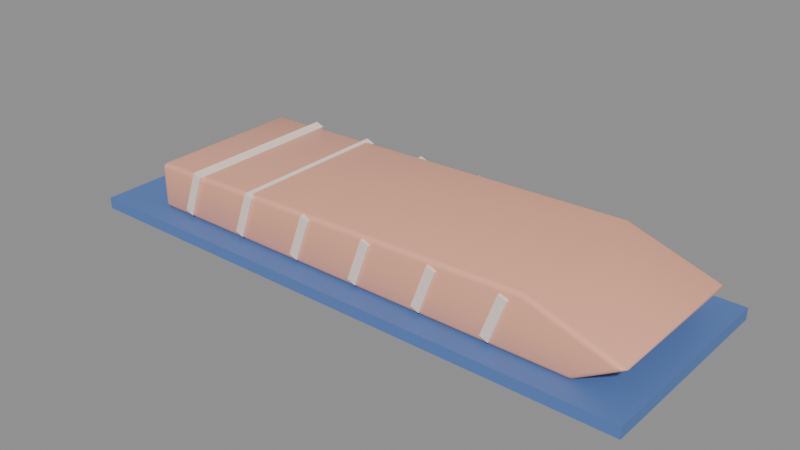 # Source: SM_Rakfisk.blend  (saved by Blender 5.3.31; exported with 4.5.12 LTS)
import bpy
from mathutils import Matrix  # noqa: F401  (used for matrix-valued properties, if any)

bpy.ops.wm.read_factory_settings(use_empty=True)
scene = bpy.context.scene
scene.name = 'Scene'

# ---- materials (node trees are filled in below, after node groups)
mat_m_c_944429_0 = bpy.data.materials.new('M_C_944429_0')
mat_m_c_944429_0.diffuse_color = (0.95, 0.45, 0.3, 1.0)
mat_m_c_977969_0 = bpy.data.materials.new('M_C_977969_0')
mat_m_c_977969_0.diffuse_color = (0.98, 0.8, 0.7, 1.0)
mat_m_c_091949_0 = bpy.data.materials.new('M_C_091949_0')
mat_m_c_091949_0.diffuse_color = (0.1, 0.2, 0.5, 1.0)

# ---- node groups
ng_smooth_by_angle = bpy.data.node_groups.new('Smooth by Angle', 'GeometryNodeTree')
_s = ng_smooth_by_angle.interface.new_socket(name='Mesh', in_out='OUTPUT', socket_type='NodeSocketGeometry')
_s = ng_smooth_by_angle.interface.new_socket(name='Mesh', in_out='INPUT', socket_type='NodeSocketGeometry')
_s = ng_smooth_by_angle.interface.new_socket(name='Angle', in_out='INPUT', socket_type='NodeSocketFloat')
_s.subtype = 'ANGLE'
_s.default_value = 0.5236
_s.min_value = 0.0
_s.max_value = 3.142
_s.description = 'Maximum face angle for smooth edges'
_s = ng_smooth_by_angle.interface.new_socket(name='Ignore Sharpness', in_out='INPUT', socket_type='NodeSocketBool')
_s.force_non_field = True
ng_smooth_by_angle.is_modifier = True
_N = ng_smooth_by_angle.nodes; _L = ng_smooth_by_angle.links
n0 = _N.new('GeometryNodeSetShadeSmooth'); n0.name = 'Set Shade Smooth'; n0.location = (120, -80)
n0.domain = 'EDGE'
n1 = _N.new('GeometryNodeSetShadeSmooth'); n1.name = 'Set Shade Smooth.001'; n1.location = (300, -80)
n2 = _N.new('NodeGroupOutput'); n2.name = 'Group Output'; n2.location = (480, -80)
n3 = _N.new('GeometryNodeInputMeshEdgeAngle'); n3.name = 'Edge Angle'; n3.location = (-440, -240)
n4 = _N.new('NodeGroupInput'); n4.name = 'Group Input'; n4.location = (-80, -80)
n5 = _N.new('GeometryNodeInputEdgeSmooth'); n5.name = 'Is Edge Smooth'; n5.location = (-260, -120)
n6 = _N.new('GeometryNodeInputShadeSmooth'); n6.name = 'Is Shade Smooth'; n6.location = (-440, -397)
n7 = _N.new('FunctionNodeCompare'); n7.name = 'Compare'; n7.location = (-260, -260)
n7.operation = 'LESS_EQUAL'
n8 = _N.new('FunctionNodeBooleanMath'); n8.name = 'Boolean Math.001'; n8.location = (-80, -260)
n9 = _N.new('NodeGroupInput'); n9.name = 'Group Input.001'; n9.location = (-440, -329)
n10 = _N.new('NodeGroupInput'); n10.name = 'Group Input.002'; n10.location = (-259, -189)
n11 = _N.new('FunctionNodeBooleanMath'); n11.name = 'Boolean Math'; n11.location = (-80, -149)
n11.operation = 'OR'
n12 = _N.new('FunctionNodeBooleanMath'); n12.name = 'Boolean Math.002'; n12.location = (-260, -380)
n12.operation = 'OR'
n13 = _N.new('NodeGroupInput'); n13.name = 'Group Input.003'; n13.location = (-440, -460)
_L.new(n3.outputs[0], n7.inputs[0])
_L.new(n1.outputs[0], n2.inputs[0])
_L.new(n9.outputs[1], n7.inputs[1])
_L.new(n7.outputs[0], n8.inputs[0])
_L.new(n4.outputs[0], n0.inputs[0])
_L.new(n0.outputs[0], n1.inputs[0])
_L.new(n8.outputs[0], n0.inputs[2])
_L.new(n10.outputs[2], n11.inputs[1])
_L.new(n5.outputs[0], n11.inputs[0])
_L.new(n11.outputs[0], n0.inputs[1])
_L.new(n13.outputs[2], n12.inputs[1])
_L.new(n6.outputs[0], n12.inputs[0])
_L.new(n12.outputs[0], n8.inputs[1])
n2.is_active_output = True

# ---- material node trees
mat_m_c_944429_0.use_nodes = True; mat_m_c_944429_0.node_tree.nodes.clear()
_N = mat_m_c_944429_0.node_tree.nodes; _L = mat_m_c_944429_0.node_tree.links
n0 = _N.new('ShaderNodeBsdfPrincipled'); n0.name = 'Principled BSDF'; n0.location = (-200, 100)
n0.inputs[0].default_value = (0.95, 0.45, 0.3, 1.0)
n0.inputs[2].default_value = 0.3
n0.inputs[10].default_value = 0.005
n1 = _N.new('ShaderNodeOutputMaterial'); n1.name = 'Material Output'; n1.location = (200, 100)
_L.new(n0.outputs[0], n1.inputs[0])
n1.is_active_output = True
mat_m_c_977969_0.use_nodes = True; mat_m_c_977969_0.node_tree.nodes.clear()
_N = mat_m_c_977969_0.node_tree.nodes; _L = mat_m_c_977969_0.node_tree.links
n0 = _N.new('ShaderNodeBsdfPrincipled'); n0.name = 'Principled BSDF'; n0.location = (-200, 100)
n0.inputs[0].default_value = (0.98, 0.8, 0.7, 1.0)
n0.inputs[10].default_value = 0.005
n1 = _N.new('ShaderNodeOutputMaterial'); n1.name = 'Material Output'; n1.location = (200, 100)
_L.new(n0.outputs[0], n1.inputs[0])
n1.is_active_output = True
mat_m_c_091949_0.use_nodes = True; mat_m_c_091949_0.node_tree.nodes.clear()
_N = mat_m_c_091949_0.node_tree.nodes; _L = mat_m_c_091949_0.node_tree.links
n0 = _N.new('ShaderNodeBsdfPrincipled'); n0.name = 'Principled BSDF'; n0.location = (-200, 100)
n0.inputs[0].default_value = (0.1, 0.2, 0.5, 1.0)
n0.inputs[10].default_value = 0.005
n1 = _N.new('ShaderNodeOutputMaterial'); n1.name = 'Material Output'; n1.location = (200, 100)
_L.new(n0.outputs[0], n1.inputs[0])
n1.is_active_output = True

# ---- meshes
me_sm_rakfisk = bpy.data.meshes.new('SM_Rakfisk')
me_sm_rakfisk.from_pydata([(-0.1, -0.033, 0.002), (-0.098, -0.033, 0.0), (-0.098, -0.035, 0.002), (-0.09973, -0.033, 0.001001), (-0.09973, -0.034, 0.002), (-0.09947, -0.03396, 0.001044), (-0.098, -0.034, 0.0002672), (-0.099, -0.033, 0.0002672), (-0.09896, -0.03396, 0.0005267), (-0.099, -0.03473, 0.002), (-0.098, -0.03473, 0.001001), (-0.09896, -0.03447, 0.001044), (0.1017, -0.033, 0.001029), (0.09945, -0.035, 0.002), (0.098, -0.033, 0.0), (0.1012, -0.03398, 0.001045), (0.1006, -0.033, 0.0005269), (0.1003, -0.03395, 0.0006095), (0.09898, -0.0347, 0.00102), (0.1003, -0.0347, 0.001397), (0.09979, -0.03448, 0.0007691), (0.09923, -0.033, 0.0001507), (0.09846, -0.03398, 0.0002958), (0.09943, -0.03395, 0.0003704), (0.1181, -0.033, 0.01262), (0.1152, -0.035, 0.01146), (0.1183, -0.033, 0.01097), (0.1175, -0.034, 0.01244), (0.119, -0.033, 0.0122), (0.1184, -0.03396, 0.01203), (0.1165, -0.03473, 0.01119), (0.1164, -0.03473, 0.01201), (0.1177, -0.03447, 0.01173), (0.1191, -0.033, 0.01159), (0.1177, -0.034, 0.01101), (0.1184, -0.03396, 0.01161), (0.07971, -0.035, 0.02299), (0.08, -0.033, 0.025), (0.07986, -0.03473, 0.024), (0.07996, -0.034, 0.02473), (-0.1, -0.033, 0.018), (-0.098, -0.035, 0.01805), (-0.098, -0.033, 0.02006), (-0.09973, -0.034, 0.01801), (-0.09973, -0.033, 0.01901), (-0.09947, -0.03396, 0.01897), (-0.098, -0.03473, 0.01905), (-0.099, -0.03473, 0.01803), (-0.09896, -0.03447, 0.01899), (-0.099, -0.033, 0.01976), (-0.098, -0.034, 0.01979), (-0.09896, -0.03396, 0.0195), (-0.1, 0.033, 0.002), (-0.098, 0.035, 0.002), (-0.098, 0.033, 0.0), (-0.09973, 0.034, 0.002), (-0.09973, 0.033, 0.001001), (-0.09947, 0.03396, 0.001044), (-0.098, 0.03473, 0.001001), (-0.099, 0.03473, 0.002), (-0.09896, 0.03447, 0.001044), (-0.099, 0.033, 0.0002672), (-0.098, 0.034, 0.0002672), (-0.09896, 0.03396, 0.0005267), (0.098, 0.033, 0.0), (0.09945, 0.035, 0.002), (0.1017, 0.033, 0.001029), (0.09846, 0.03398, 0.0002958), (0.09923, 0.033, 0.0001507), (0.09943, 0.03395, 0.0003704), (0.1003, 0.0347, 0.001397), (0.09898, 0.0347, 0.00102), (0.09979, 0.03448, 0.0007691), (0.1006, 0.033, 0.0005269), (0.1012, 0.03398, 0.001045), (0.1003, 0.03395, 0.0006095), (0.1183, 0.033, 0.01097), (0.1152, 0.035, 0.01146), (0.1181, 0.033, 0.01262), (0.1177, 0.034, 0.01101), (0.1191, 0.033, 0.01159), (0.1184, 0.03396, 0.01161), (0.1164, 0.03473, 0.01201), (0.1165, 0.03473, 0.01119), (0.1177, 0.03447, 0.01173), (0.119, 0.033, 0.0122), (0.1175, 0.034, 0.01244), (0.1184, 0.03396, 0.01203), (0.07971, 0.035, 0.02299), (0.08, 0.033, 0.025), (0.07986, 0.03473, 0.024), (0.07996, 0.034, 0.02473), (-0.1, 0.033, 0.018), (-0.098, 0.033, 0.02006), (-0.098, 0.035, 0.01805), (-0.09973, 0.033, 0.01901), (-0.09973, 0.034, 0.01801), (-0.09947, 0.03396, 0.01897), (-0.098, 0.034, 0.01979), (-0.099, 0.033, 0.01976), (-0.09896, 0.03396, 0.0195), (-0.099, 0.03473, 0.01803), (-0.098, 0.03473, 0.01905), (-0.09896, 0.03447, 0.01899), (-0.0853, -0.036, 0.003287), (-0.07846, -0.036, 0.02208), (-0.0853, 0.036, 0.003287), (-0.07846, 0.036, 0.02208), (-0.08154, -0.036, 0.001919), (-0.0747, -0.036, 0.02071), (-0.08154, 0.036, 0.001919), (-0.0747, 0.036, 0.02071), (-0.0553, -0.036, 0.003287), (-0.04846, -0.036, 0.02208), (-0.0553, 0.036, 0.003287), (-0.04846, 0.036, 0.02208), (-0.05154, -0.036, 0.001919), (-0.0447, -0.036, 0.02071), (-0.05154, 0.036, 0.001919), (-0.0447, 0.036, 0.02071), (-0.0253, -0.036, 0.003287), (-0.01846, -0.036, 0.02208), (-0.0253, 0.036, 0.003287), (-0.01846, 0.036, 0.02208), (-0.02154, -0.036, 0.001919), (-0.0147, -0.036, 0.02071), (-0.02154, 0.036, 0.001919), (-0.0147, 0.036, 0.02071), (0.0047, -0.036, 0.003287), (0.01154, -0.036, 0.02208), (0.0047, 0.036, 0.003287), (0.01154, 0.036, 0.02208), (0.008459, -0.036, 0.001919), (0.0153, -0.036, 0.02071), (0.008459, 0.036, 0.001919), (0.0153, 0.036, 0.02071), (0.0347, -0.036, 0.003287), (0.04154, -0.036, 0.02208), (0.0347, 0.036, 0.003287), (0.04154, 0.036, 0.02208), (0.03846, -0.036, 0.001919), (0.0453, -0.036, 0.02071), (0.03846, 0.036, 0.001919), (0.0453, 0.036, 0.02071), (0.0647, -0.036, 0.003287), (0.07154, -0.036, 0.02208), (0.0647, 0.036, 0.003287), (0.07154, 0.036, 0.02208), (0.06846, -0.036, 0.001919), (0.0753, -0.036, 0.02071), (0.06846, 0.036, 0.001919), (0.0753, 0.036, 0.02071), (-0.125, -0.045, -0.005), (-0.125, -0.045, 0.0), (-0.125, 0.045, -0.005), (-0.125, 0.045, 0.0), (0.125, -0.045, -0.005), (0.125, -0.045, 0.0), (0.125, 0.045, -0.005), (0.125, 0.045, 0.0)], [], [(0, 3, 5, 4), (3, 7, 8, 5), (1, 6, 8, 7), (6, 10, 11, 8), (2, 9, 11, 10), (9, 4, 5, 11), (5, 8, 11), (12, 15, 17, 16), (15, 19, 20, 17), (13, 18, 20, 19), (18, 22, 23, 20), (14, 21, 23, 22), (21, 16, 17, 23), (17, 20, 23), (24, 27, 29, 28), (27, 31, 32, 29), (25, 30, 32, 31), (30, 34, 35, 32), (26, 33, 35, 34), (33, 28, 29, 35), (29, 32, 35), (40, 43, 45, 44), (43, 47, 48, 45), (41, 46, 48, 47), (46, 50, 51, 48), (42, 49, 51, 50), (49, 44, 45, 51), (45, 48, 51), (52, 55, 57, 56), (55, 59, 60, 57), (53, 58, 60, 59), (58, 62, 63, 60), (54, 61, 63, 62), (61, 56, 57, 63), (57, 60, 63), (64, 67, 69, 68), (67, 71, 72, 69), (65, 70, 72, 71), (70, 74, 75, 72), (66, 73, 75, 74), (73, 68, 69, 75), (69, 72, 75), (76, 79, 81, 80), (79, 83, 84, 81), (77, 82, 84, 83), (82, 86, 87, 84), (78, 85, 87, 86), (85, 80, 81, 87), (81, 84, 87), (92, 95, 97, 96), (95, 99, 100, 97), (93, 98, 100, 99), (98, 102, 103, 100), (94, 101, 103, 102), (101, 96, 97, 103), (97, 100, 103), (2, 41, 47, 9), (9, 47, 43, 4), (4, 43, 40, 0), (41, 36, 38, 46), (46, 38, 39, 50), (50, 39, 37, 42), (36, 25, 31, 38), (38, 31, 27, 39), (39, 27, 24, 37), (25, 13, 19, 30), (30, 19, 15, 34), (34, 15, 12, 26), (13, 2, 10, 18), (18, 10, 6, 22), (22, 6, 1, 14), (94, 53, 59, 101), (101, 59, 55, 96), (96, 55, 52, 92), (53, 65, 71, 58), (58, 71, 67, 62), (62, 67, 64, 54), (65, 77, 83, 70), (70, 83, 79, 74), (74, 79, 76, 66), (77, 88, 90, 82), (82, 90, 91, 86), (86, 91, 89, 78), (88, 94, 102, 90), (90, 102, 98, 91), (91, 98, 93, 89), (54, 1, 7, 61), (61, 7, 3, 56), (56, 3, 0, 52), (14, 64, 68, 21), (21, 68, 73, 16), (16, 73, 66, 12), (26, 76, 80, 33), (33, 80, 85, 28), (28, 85, 78, 24), (42, 93, 99, 49), (49, 99, 95, 44), (44, 95, 92, 40), (40, 92, 52, 0), (41, 2, 13, 25, 36), (1, 54, 64, 14), (12, 66, 76, 26), (24, 78, 89, 37), (37, 89, 93, 42), (53, 94, 88, 77, 65), (104, 105, 107, 106), (106, 107, 111, 110), (110, 111, 109, 108), (108, 109, 105, 104), (106, 110, 108, 104), (111, 107, 105, 109), (112, 113, 115, 114), (114, 115, 119, 118), (118, 119, 117, 116), (116, 117, 113, 112), (114, 118, 116, 112), (119, 115, 113, 117), (120, 121, 123, 122), (122, 123, 127, 126), (126, 127, 125, 124), (124, 125, 121, 120), (122, 126, 124, 120), (127, 123, 121, 125), (128, 129, 131, 130), (130, 131, 135, 134), (134, 135, 133, 132), (132, 133, 129, 128), (130, 134, 132, 128), (135, 131, 129, 133), (136, 137, 139, 138), (138, 139, 143, 142), (142, 143, 141, 140), (140, 141, 137, 136), (138, 142, 140, 136), (143, 139, 137, 141), (144, 145, 147, 146), (146, 147, 151, 150), (150, 151, 149, 148), (148, 149, 145, 144), (146, 150, 148, 144), (151, 147, 145, 149), (152, 153, 155, 154), (154, 155, 159, 158), (158, 159, 157, 156), (156, 157, 153, 152), (154, 158, 156, 152), (159, 155, 153, 157)])
me_sm_rakfisk.polygons.foreach_set('use_smooth', [True] * 147)
me_sm_rakfisk.polygons.foreach_set('material_index', [0, 0, 0, 0, 0, 0, 0, 0, 0, 0, 0, 0, 0, 0, 0, 0, 0, 0, 0, 0, 0, 0, 0, 0, 0, 0, 0, 0, 0, 0, 0, 0, 0, 0, 0, 0, 0, 0, 0, 0, 0, 0, 0, 0, 0, 0, 0, 0, 0, 0, 0, 0, 0, 0, 0, 0, 0, 0, 0, 0, 0, 0, 0, 0, 0, 0, 0, 0, 0, 0, 0, 0, 0, 0, 0, 0, 0, 0, 0, 0, 0, 0, 0, 0, 0, 0, 0, 0, 0, 0, 0, 0, 0, 0, 0, 0, 0, 0, 0, 0, 0, 0, 0, 0, 0, 1, 1, 1, 1, 1, 1, 1, 1, 1, 1, 1, 1, 1, 1, 1, 1, 1, 1, 1, 1, 1, 1, 1, 1, 1, 1, 1, 1, 1, 1, 1, 1, 1, 1, 1, 1, 2, 2, 2, 2, 2, 2])
_uv = me_sm_rakfisk.uv_layers.new(name='UVMap')
_uv.uv.foreach_set('vector', [-0.165, 0.01, -0.165, 0.005007, -0.1698, 0.005218, -0.17, 0.01, -0.165, 0.005007, -0.165, 0.001336, -0.1698, 0.002634, -0.1698, 0.005218, -0.49, -0.165, -0.49, -0.17, -0.4948, -0.1698, -0.495, -0.165, -0.49, -0.17, -0.49, -0.1737, -0.4948, -0.1724, -0.4948, -0.1698, -0.49, 0.01, -0.495, 0.01, -0.4948, 0.005218, -0.49, 0.005007, -0.1737, 0.01, -0.17, 0.01, -0.1698, 0.005218, -0.1724, 0.005218, -0.1698, 0.005218, -0.1698, 0.002634, -0.1724, 0.005218, 0.5086, -0.165, 0.5058, -0.1699, 0.5015, -0.1698, 0.5029, -0.165, 0.5058, 0.005227, 0.5017, 0.006984, 0.4989, 0.003845, 0.5015, 0.003048, 0.4972, 0.01, 0.4949, 0.005099, 0.4989, 0.003845, 0.5017, 0.006984, 0.4949, -0.1735, 0.4923, -0.1699, 0.4972, -0.1698, 0.4989, -0.1724, 0.49, -0.165, 0.4961, -0.165, 0.4972, -0.1698, 0.4923, -0.1699, 0.4961, -0.165, 0.5029, -0.165, 0.5015, -0.1698, 0.4972, -0.1698, 0.5015, -0.1698, 0.4989, -0.1724, 0.4972, -0.1698, 0.5905, -0.165, 0.5875, -0.17, 0.592, -0.1698, 0.5952, -0.165, 0.5875, 0.06219, 0.5822, 0.06006, 0.5883, 0.05867, 0.592, 0.06017, 0.576, 0.05728, 0.5826, 0.05595, 0.5883, 0.05867, 0.5822, 0.06006, 0.5826, 0.05595, 0.5883, 0.05506, 0.5922, 0.05804, 0.5883, 0.05867, 0.5914, -0.165, 0.5955, -0.165, 0.5922, -0.1698, 0.5883, -0.17, -0.165, 0.05796, -0.165, 0.06098, -0.1698, 0.06017, -0.1698, 0.05804, 0.592, 0.06017, 0.5883, 0.05867, 0.5922, 0.05804, -0.165, 0.09, -0.17, 0.09004, -0.1698, 0.09485, -0.165, 0.09503, -0.17, 0.09004, -0.1737, 0.09014, -0.1724, 0.09493, -0.1698, 0.09485, -0.49, 0.09027, -0.49, 0.09527, -0.4948, 0.09493, -0.495, 0.09014, -0.49, 0.09527, -0.49, 0.09894, -0.4948, 0.09751, -0.4948, 0.09493, -0.49, -0.165, -0.495, -0.165, -0.4948, -0.1698, -0.49, -0.17, -0.165, 0.0988, -0.165, 0.09503, -0.1698, 0.09485, -0.1698, 0.09751, -0.1698, 0.09485, -0.1724, 0.09493, -0.1698, 0.09751, 0.165, 0.01, 0.17, 0.01, 0.1698, 0.005218, 0.165, 0.005007, 0.17, 0.01, 0.1737, 0.01, 0.1724, 0.005218, 0.1698, 0.005218, -0.49, 0.01, -0.49, 0.005007, -0.4948, 0.005218, -0.495, 0.01, -0.49, 0.1737, -0.49, 0.17, -0.4948, 0.1698, -0.4948, 0.1724, -0.49, 0.165, -0.495, 0.165, -0.4948, 0.1698, -0.49, 0.17, 0.165, 0.001336, 0.165, 0.005007, 0.1698, 0.005218, 0.1698, 0.002634, 0.1698, 0.005218, 0.1724, 0.005218, 0.1698, 0.002634, 0.49, 0.165, 0.4923, 0.1699, 0.4972, 0.1698, 0.4961, 0.165, 0.4923, 0.1699, 0.4949, 0.1735, 0.4989, 0.1724, 0.4972, 0.1698, 0.4972, 0.01, 0.5017, 0.006984, 0.4989, 0.003845, 0.4949, 0.005099, 0.5017, 0.006984, 0.5058, 0.005227, 0.5015, 0.003048, 0.4989, 0.003845, 0.5086, 0.165, 0.5029, 0.165, 0.5015, 0.1698, 0.5058, 0.1699, 0.5029, 0.165, 0.4961, 0.165, 0.4972, 0.1698, 0.5015, 0.1698, 0.4972, 0.1698, 0.4989, 0.1724, 0.5015, 0.1698, 0.5914, 0.165, 0.5883, 0.17, 0.5922, 0.1698, 0.5955, 0.165, 0.5883, 0.05506, 0.5826, 0.05595, 0.5883, 0.05867, 0.5922, 0.05804, 0.576, 0.05728, 0.5822, 0.06006, 0.5883, 0.05867, 0.5826, 0.05595, 0.5822, 0.06006, 0.5875, 0.06219, 0.592, 0.06017, 0.5883, 0.05867, 0.5905, 0.165, 0.5952, 0.165, 0.592, 0.1698, 0.5875, 0.17, 0.165, 0.06098, 0.165, 0.05796, 0.1698, 0.05804, 0.1698, 0.06017, 0.5922, 0.05804, 0.5883, 0.05867, 0.592, 0.06017, 0.165, 0.09, 0.165, 0.09503, 0.1698, 0.09485, 0.17, 0.09004, 0.165, 0.09503, 0.165, 0.0988, 0.1698, 0.09751, 0.1698, 0.09485, -0.49, 0.165, -0.49, 0.17, -0.4948, 0.1698, -0.495, 0.165, -0.49, 0.09894, -0.49, 0.09527, -0.4948, 0.09493, -0.4948, 0.09751, -0.49, 0.09027, -0.495, 0.09014, -0.4948, 0.09493, -0.49, 0.09527, 0.1737, 0.09014, 0.17, 0.09004, 0.1698, 0.09485, 0.1724, 0.09493, 0.1698, 0.09485, 0.1698, 0.09751, 0.1724, 0.09493, -0.49, 0.01, -0.49, 0.09027, -0.495, 0.09014, -0.495, 0.01, -0.1737, 0.01, -0.1737, 0.09014, -0.17, 0.09004, -0.17, 0.01, -0.17, 0.01, -0.17, 0.09004, -0.165, 0.09, -0.165, 0.01, -0.49, 0.09027, 0.3986, 0.115, 0.3993, 0.12, -0.49, 0.09527, -0.49, 0.09527, 0.3993, 0.12, 0.3998, 0.1237, -0.49, 0.09894, -0.49, -0.17, 0.3998, -0.17, 0.4, -0.165, -0.49, -0.165, 0.3986, 0.115, 0.576, 0.05728, 0.5822, 0.06006, 0.3993, 0.12, 0.3993, 0.12, 0.5822, 0.06006, 0.5875, 0.06219, 0.3998, 0.1237, 0.3998, -0.17, 0.5875, -0.17, 0.5905, -0.165, 0.4, -0.165, 0.576, 0.05728, 0.4972, 0.01, 0.5017, 0.006984, 0.5826, 0.05595, 0.5826, 0.05595, 0.5017, 0.006984, 0.5058, 0.005227, 0.5883, 0.05506, 0.5883, -0.17, 0.5058, -0.1699, 0.5086, -0.165, 0.5914, -0.165, 0.4972, 0.01, -0.49, 0.01, -0.49, 0.005007, 0.4949, 0.005099, 0.4949, -0.1735, -0.49, -0.1737, -0.49, -0.17, 0.4923, -0.1699, 0.4923, -0.1699, -0.49, -0.17, -0.49, -0.165, 0.49, -0.165, -0.49, 0.09027, -0.49, 0.01, -0.495, 0.01, -0.495, 0.09014, 0.1737, 0.09014, 0.1737, 0.01, 0.17, 0.01, 0.17, 0.09004, 0.17, 0.09004, 0.17, 0.01, 0.165, 0.01, 0.165, 0.09, -0.49, 0.01, 0.4972, 0.01, 0.4949, 0.005099, -0.49, 0.005007, -0.49, 0.1737, 0.4949, 0.1735, 0.4923, 0.1699, -0.49, 0.17, -0.49, 0.17, 0.4923, 0.1699, 0.49, 0.165, -0.49, 0.165, 0.4972, 0.01, 0.576, 0.05728, 0.5826, 0.05595, 0.5017, 0.006984, 0.5017, 0.006984, 0.5826, 0.05595, 0.5883, 0.05506, 0.5058, 0.005227, 0.5058, 0.1699, 0.5883, 0.17, 0.5914, 0.165, 0.5086, 0.165, 0.576, 0.05728, 0.3986, 0.115, 0.3993, 0.12, 0.5822, 0.06006, 0.5822, 0.06006, 0.3993, 0.12, 0.3998, 0.1237, 0.5875, 0.06219, 0.5875, 0.17, 0.3998, 0.17, 0.4, 0.165, 0.5905, 0.165, 0.3986, 0.115, -0.49, 0.09027, -0.49, 0.09527, 0.3993, 0.12, 0.3993, 0.12, -0.49, 0.09527, -0.49, 0.09894, 0.3998, 0.1237, 0.3998, 0.17, -0.49, 0.17, -0.49, 0.165, 0.4, 0.165, -0.49, 0.165, -0.49, -0.165, -0.495, -0.165, -0.495, 0.165, -0.495, 0.165, -0.495, -0.165, -0.4987, -0.165, -0.4987, 0.165, 0.165, 0.005007, -0.165, 0.005007, -0.165, 0.01, 0.165, 0.01, 0.49, -0.165, 0.49, 0.165, 0.4961, 0.165, 0.4961, -0.165, 0.4961, -0.165, 0.4961, 0.165, 0.5029, 0.165, 0.5029, -0.165, 0.5029, -0.165, 0.5029, 0.165, 0.5086, 0.165, 0.5086, -0.165, 0.5914, -0.165, 0.5914, 0.165, 0.5955, 0.165, 0.5955, -0.165, -0.165, 0.05796, 0.165, 0.05796, 0.165, 0.06098, -0.165, 0.06098, 0.5952, -0.165, 0.5952, 0.165, 0.5905, 0.165, 0.5905, -0.165, -0.49, -0.165, -0.49, 0.165, -0.495, 0.165, -0.495, -0.165, -0.165, 0.0988, 0.165, 0.0988, 0.165, 0.09503, -0.165, 0.09503, -0.165, 0.09503, 0.165, 0.09503, 0.165, 0.09, -0.165, 0.09, -0.165, 0.09, 0.165, 0.09, 0.165, 0.01, -0.165, 0.01, -0.49, 0.09027, -0.49, 0.01, 0.4972, 0.01, 0.576, 0.05728, 0.3986, 0.115, -0.49, -0.165, -0.49, 0.165, 0.49, 0.165, 0.49, -0.165, 0.5086, -0.165, 0.5086, 0.165, 0.5914, 0.165, 0.5914, -0.165, 0.5905, -0.165, 0.5905, 0.165, 0.4, 0.165, 0.4, -0.165, 0.4, -0.165, 0.4, 0.165, -0.49, 0.165, -0.49, -0.165, -0.49, 0.01, -0.49, 0.09027, 0.3986, 0.115, 0.576, 0.05728, 0.4972, 0.01, -0.18, 0.01644, -0.18, 0.1104, 0.18, 0.1104, 0.18, 0.01644, -0.4265, 0.01644, -0.3923, 0.1104, -0.3735, 0.1036, -0.4077, 0.009595, 0.18, 0.009595, 0.18, 0.1036, -0.18, 0.1036, -0.18, 0.009595, -0.4077, 0.009595, -0.3735, 0.1036, -0.3923, 0.1104, -0.4265, 0.01644, -0.4265, 0.18, -0.4077, 0.18, -0.4077, -0.18, -0.4265, -0.18, -0.3735, 0.18, -0.3923, 0.18, -0.3923, -0.18, -0.3735, -0.18, -0.18, 0.01644, -0.18, 0.1104, 0.18, 0.1104, 0.18, 0.01644, -0.2765, 0.01644, -0.2423, 0.1104, -0.2235, 0.1036, -0.2577, 0.009595, 0.18, 0.009595, 0.18, 0.1036, -0.18, 0.1036, -0.18, 0.009595, -0.2577, 0.009595, -0.2235, 0.1036, -0.2423, 0.1104, -0.2765, 0.01644, -0.2765, 0.18, -0.2577, 0.18, -0.2577, -0.18, -0.2765, -0.18, -0.2235, 0.18, -0.2423, 0.18, -0.2423, -0.18, -0.2235, -0.18, -0.18, 0.01644, -0.18, 0.1104, 0.18, 0.1104, 0.18, 0.01644, -0.1265, 0.01644, -0.0923, 0.1104, -0.0735, 0.1036, -0.1077, 0.009595, 0.18, 0.009595, 0.18, 0.1036, -0.18, 0.1036, -0.18, 0.009595, -0.1077, 0.009595, -0.0735, 0.1036, -0.0923, 0.1104, -0.1265, 0.01644, -0.1265, 0.18, -0.1077, 0.18, -0.1077, -0.18, -0.1265, -0.18, -0.0735, 0.18, -0.0923, 0.18, -0.0923, -0.18, -0.0735, -0.18, -0.18, 0.01644, -0.18, 0.1104, 0.18, 0.1104, 0.18, 0.01644, 0.0235, 0.01644, 0.0577, 0.1104, 0.0765, 0.1036, 0.0423, 0.009595, 0.18, 0.009595, 0.18, 0.1036, -0.18, 0.1036, -0.18, 0.009595, 0.0423, 0.009595, 0.0765, 0.1036, 0.0577, 0.1104, 0.0235, 0.01644, 0.0235, 0.18, 0.0423, 0.18, 0.0423, -0.18, 0.0235, -0.18, 0.0765, 0.18, 0.0577, 0.18, 0.0577, -0.18, 0.0765, -0.18, -0.18, 0.01644, -0.18, 0.1104, 0.18, 0.1104, 0.18, 0.01644, 0.1735, 0.01644, 0.2077, 0.1104, 0.2265, 0.1036, 0.1923, 0.009595, 0.18, 0.009595, 0.18, 0.1036, -0.18, 0.1036, -0.18, 0.009595, 0.1923, 0.009595, 0.2265, 0.1036, 0.2077, 0.1104, 0.1735, 0.01644, 0.1735, 0.18, 0.1923, 0.18, 0.1923, -0.18, 0.1735, -0.18, 0.2265, 0.18, 0.2077, 0.18, 0.2077, -0.18, 0.2265, -0.18, -0.18, 0.01644, -0.18, 0.1104, 0.18, 0.1104, 0.18, 0.01644, 0.3235, 0.01644, 0.3577, 0.1104, 0.3765, 0.1036, 0.3423, 0.009595, 0.18, 0.009595, 0.18, 0.1036, -0.18, 0.1036, -0.18, 0.009595, 0.3423, 0.009595, 0.3765, 0.1036, 0.3577, 0.1104, 0.3235, 0.01644, 0.3235, 0.18, 0.3423, 0.18, 0.3423, -0.18, 0.3235, -0.18, 0.3765, 0.18, 0.3577, 0.18, 0.3577, -0.18, 0.3765, -0.18, -0.225, -0.025, -0.225, 0.0, 0.225, 0.0, 0.225, -0.025, -0.625, -0.025, -0.625, 0.0, 0.625, 0.0, 0.625, -0.025, 0.225, -0.025, 0.225, 0.0, -0.225, 0.0, -0.225, -0.025, 0.625, -0.025, 0.625, 0.0, -0.625, 0.0, -0.625, -0.025, -0.625, 0.225, 0.625, 0.225, 0.625, -0.225, -0.625, -0.225, 0.625, 0.225, -0.625, 0.225, -0.625, -0.225, 0.625, -0.225])
me_sm_rakfisk.materials.append(mat_m_c_944429_0)
me_sm_rakfisk.materials.append(mat_m_c_977969_0)
me_sm_rakfisk.materials.append(mat_m_c_091949_0)
me_sm_rakfisk.update()

# ---- objects
ob_sm_rakfisk = bpy.data.objects.new('SM_Rakfisk', me_sm_rakfisk)

# ---- transforms, parenting, visibility, modifiers, constraints
ob_sm_rakfisk.location = (0.0, 0.0, 0.0)
_m = ob_sm_rakfisk.modifiers.new('Smooth by Angle', 'NODES')
_m.node_group = ng_smooth_by_angle
_gi = [s.identifier for s in ng_smooth_by_angle.interface.items_tree if s.item_type == 'SOCKET' and s.in_out == 'INPUT']
_m[_gi[1]] = 0.6109  # 'Angle'
_m.use_pin_to_last = True
_m.show_group_selector = False

# ---- collection membership
scene.collection.objects.link(ob_sm_rakfisk)

# ---- scene / render settings (as saved in the file)
scene.frame_start = 1; scene.frame_end = 250; scene.frame_set(1)
scene.render.engine = 'BLENDER_EEVEE_NEXT'
scene.render.bake_bias = 0.0
scene.render.bake_samples = 0
scene.render.compositor_device = 'GPU'
scene.eevee.use_volume_custom_range = False
scene.eevee.fast_gi_thickness_near = 0.1
scene.eevee.fast_gi_thickness_far = 0.0
scene.eevee.ray_tracing_options.screen_trace_thickness = 0.1
bpy.context.view_layer.update()

# ---- added for rendering (the .blend has no active camera and no usable light): camera, sun + grey world if the file has none
cam_auto = bpy.data.cameras.new('AutoCamera')
cam_auto.lens = 50.0
cam_auto.sensor_width = 36.0
cam_auto.clip_end = 1000.0
ob_auto_camera = bpy.data.objects.new('AutoCamera', cam_auto)
scene.collection.objects.link(ob_auto_camera)
ob_auto_camera.location = (0.2474, -0.29688, 0.20792)
ob_auto_camera.rotation_euler = (1.09748, -7.21219e-08, 0.694738)
scene.camera = ob_auto_camera
light_auto_sun = bpy.data.lights.new('AutoSun', 'SUN')
light_auto_sun.energy = 3.0
light_auto_sun.angle = 0.0523599
ob_auto_sun = bpy.data.objects.new('AutoSun', light_auto_sun)
scene.collection.objects.link(ob_auto_sun)
ob_auto_sun.rotation_euler = (0.872665, 0.174533, 0.523599)
if scene.world is None:
    world_auto = bpy.data.worlds.new('AutoWorld')
    world_auto.color = (0.3, 0.3, 0.3)
    scene.world = world_auto
bpy.context.view_layer.update()
